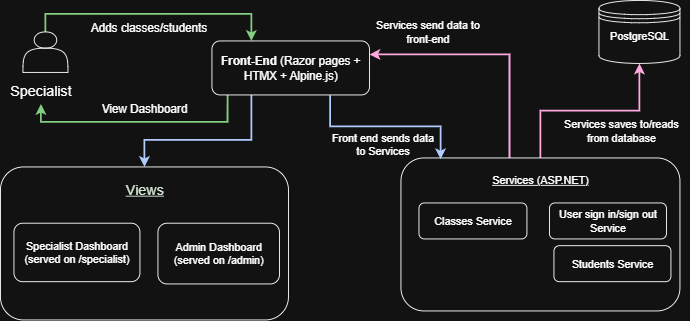

The diagram above was exported from draw.io. Its source (the exported page's mxGraphModel, read from the mxfile embedded in the PNG):
<mxGraphModel dx="786" dy="383" grid="1" gridSize="10" guides="1" tooltips="1" connect="1" arrows="1" fold="1" page="1" pageScale="1" pageWidth="850" pageHeight="1100" math="0" shadow="0">
  <root>
    <mxCell id="0" />
    <mxCell id="1" parent="0" />
    <mxCell id="1mPvFu_xa1Ju-g-R6OdI-29" style="edgeStyle=orthogonalEdgeStyle;rounded=0;orthogonalLoop=1;jettySize=auto;html=1;exitX=0.5;exitY=0;exitDx=0;exitDy=0;entryX=0.5;entryY=1;entryDx=0;entryDy=0;fillColor=#d80073;strokeColor=#A50040;strokeWidth=2;" edge="1" parent="1" source="1mPvFu_xa1Ju-g-R6OdI-25" target="GIon3-8R8xQ3GFIr5Mrb-5">
      <mxGeometry relative="1" as="geometry" />
    </mxCell>
    <mxCell id="1mPvFu_xa1Ju-g-R6OdI-30" style="edgeStyle=orthogonalEdgeStyle;rounded=0;orthogonalLoop=1;jettySize=auto;html=1;exitX=0.389;exitY=0;exitDx=0;exitDy=0;entryX=1;entryY=0.25;entryDx=0;entryDy=0;fillColor=#d80073;strokeColor=#A50040;strokeWidth=2;exitPerimeter=0;" edge="1" parent="1" source="1mPvFu_xa1Ju-g-R6OdI-25" target="GIon3-8R8xQ3GFIr5Mrb-10">
      <mxGeometry relative="1" as="geometry">
        <Array as="points">
          <mxPoint x="581" y="115" />
        </Array>
      </mxGeometry>
    </mxCell>
    <mxCell id="1mPvFu_xa1Ju-g-R6OdI-25" value="" style="rounded=1;whiteSpace=wrap;html=1;" vertex="1" parent="1">
      <mxGeometry x="460" y="230" width="310" height="170" as="geometry" />
    </mxCell>
    <mxCell id="1mPvFu_xa1Ju-g-R6OdI-22" value="" style="rounded=1;whiteSpace=wrap;html=1;" vertex="1" parent="1">
      <mxGeometry x="15" y="240" width="320" height="170" as="geometry" />
    </mxCell>
    <mxCell id="GIon3-8R8xQ3GFIr5Mrb-37" style="edgeStyle=orthogonalEdgeStyle;rounded=0;orthogonalLoop=1;jettySize=auto;html=1;fillColor=#008a00;strokeColor=#005700;strokeWidth=2;exitX=0.5;exitY=0;exitDx=0;exitDy=0;entryX=0.25;entryY=0;entryDx=0;entryDy=0;" parent="1" source="GIon3-8R8xQ3GFIr5Mrb-1" target="GIon3-8R8xQ3GFIr5Mrb-10" edge="1">
      <mxGeometry relative="1" as="geometry">
        <mxPoint x="80" y="105" as="sourcePoint" />
        <mxPoint x="337.5" y="75" as="targetPoint" />
      </mxGeometry>
    </mxCell>
    <mxCell id="GIon3-8R8xQ3GFIr5Mrb-1" value="" style="shape=actor;whiteSpace=wrap;html=1;" parent="1" vertex="1">
      <mxGeometry x="40" y="90" width="50" height="45" as="geometry" />
    </mxCell>
    <mxCell id="GIon3-8R8xQ3GFIr5Mrb-4" value="&lt;font style=&quot;font-size: 16px;&quot;&gt;Specialist&lt;/font&gt;" style="text;html=1;align=center;verticalAlign=middle;whiteSpace=wrap;rounded=0;" parent="1" vertex="1">
      <mxGeometry x="15" y="140" width="90" height="30" as="geometry" />
    </mxCell>
    <mxCell id="GIon3-8R8xQ3GFIr5Mrb-5" value="" style="shape=datastore;whiteSpace=wrap;html=1;" parent="1" vertex="1">
      <mxGeometry x="680" y="55" width="90" height="70" as="geometry" />
    </mxCell>
    <mxCell id="GIon3-8R8xQ3GFIr5Mrb-6" value="PostgreSQL" style="text;html=1;align=center;verticalAlign=middle;whiteSpace=wrap;rounded=0;" parent="1" vertex="1">
      <mxGeometry x="695" y="80" width="60" height="30" as="geometry" />
    </mxCell>
    <mxCell id="GIon3-8R8xQ3GFIr5Mrb-39" style="edgeStyle=orthogonalEdgeStyle;rounded=0;orthogonalLoop=1;jettySize=auto;html=1;exitX=0.25;exitY=1;exitDx=0;exitDy=0;entryX=0.5;entryY=0;entryDx=0;entryDy=0;fillColor=#0050ef;strokeColor=#001DBC;strokeWidth=2;" parent="1" source="GIon3-8R8xQ3GFIr5Mrb-10" target="1mPvFu_xa1Ju-g-R6OdI-22" edge="1">
      <mxGeometry relative="1" as="geometry">
        <Array as="points">
          <mxPoint x="294" y="210" />
          <mxPoint x="175" y="210" />
        </Array>
      </mxGeometry>
    </mxCell>
    <mxCell id="1mPvFu_xa1Ju-g-R6OdI-18" style="edgeStyle=orthogonalEdgeStyle;rounded=0;orthogonalLoop=1;jettySize=auto;html=1;exitX=0.099;exitY=0.989;exitDx=0;exitDy=0;entryX=0.5;entryY=1;entryDx=0;entryDy=0;exitPerimeter=0;fillColor=#008a00;strokeColor=#005700;strokeWidth=2;" edge="1" parent="1" source="GIon3-8R8xQ3GFIr5Mrb-10" target="GIon3-8R8xQ3GFIr5Mrb-4">
      <mxGeometry relative="1" as="geometry" />
    </mxCell>
    <mxCell id="GIon3-8R8xQ3GFIr5Mrb-10" value="&lt;font style=&quot;font-size: 13px;&quot;&gt;&lt;b style=&quot;&quot;&gt;Front-End &lt;/b&gt;(Razor pages + HTMX + Alpine.js)&lt;/font&gt;" style="rounded=1;whiteSpace=wrap;html=1;" parent="1" vertex="1">
      <mxGeometry x="250" y="100" width="175" height="60" as="geometry" />
    </mxCell>
    <mxCell id="GIon3-8R8xQ3GFIr5Mrb-28" value="&lt;font style=&quot;font-size: 13px;&quot;&gt;Adds classes/students&lt;/font&gt;" style="text;html=1;align=center;verticalAlign=middle;whiteSpace=wrap;rounded=0;" parent="1" vertex="1">
      <mxGeometry x="95" y="70" width="170" height="30" as="geometry" />
    </mxCell>
    <mxCell id="GIon3-8R8xQ3GFIr5Mrb-29" value="Specialist Dashboard (served on /specialist)" style="rounded=1;whiteSpace=wrap;html=1;" parent="1" vertex="1">
      <mxGeometry x="30" y="302.5" width="140" height="65" as="geometry" />
    </mxCell>
    <mxCell id="GIon3-8R8xQ3GFIr5Mrb-30" value="&lt;font style=&quot;font-size: 13px;&quot;&gt;View Dashboard&lt;/font&gt;" style="text;html=1;align=center;verticalAlign=middle;whiteSpace=wrap;rounded=0;" parent="1" vertex="1">
      <mxGeometry x="95" y="160" width="160" height="30" as="geometry" />
    </mxCell>
    <mxCell id="GIon3-8R8xQ3GFIr5Mrb-42" value="User sign in/sign out Service" style="rounded=1;whiteSpace=wrap;html=1;" parent="1" vertex="1">
      <mxGeometry x="625" y="280" width="130" height="40" as="geometry" />
    </mxCell>
    <mxCell id="GIon3-8R8xQ3GFIr5Mrb-43" value="Classes Service" style="rounded=1;whiteSpace=wrap;html=1;" parent="1" vertex="1">
      <mxGeometry x="480" y="280" width="120" height="40" as="geometry" />
    </mxCell>
    <mxCell id="1mPvFu_xa1Ju-g-R6OdI-2" value="Students Service" style="rounded=1;whiteSpace=wrap;html=1;" vertex="1" parent="1">
      <mxGeometry x="630" y="327.5" width="130" height="40" as="geometry" />
    </mxCell>
    <mxCell id="1mPvFu_xa1Ju-g-R6OdI-15" value="Services saves to/reads from database" style="text;html=1;align=center;verticalAlign=middle;whiteSpace=wrap;rounded=0;" vertex="1" parent="1">
      <mxGeometry x="630" y="180" width="150" height="40" as="geometry" />
    </mxCell>
    <mxCell id="1mPvFu_xa1Ju-g-R6OdI-16" value="Services send data to front-end" style="text;html=1;align=center;verticalAlign=middle;whiteSpace=wrap;rounded=0;" vertex="1" parent="1">
      <mxGeometry x="425" y="70" width="130" height="40" as="geometry" />
    </mxCell>
    <mxCell id="GIon3-8R8xQ3GFIr5Mrb-32" value="Admin Dashboard (served on /admin)" style="rounded=1;whiteSpace=wrap;html=1;" parent="1" vertex="1">
      <mxGeometry x="190" y="302.5" width="135" height="67.5" as="geometry" />
    </mxCell>
    <mxCell id="1mPvFu_xa1Ju-g-R6OdI-24" value="&lt;font style=&quot;font-size: 16px; color: light-dark(rgb(0, 0, 0), rgb(213, 232, 212));&quot;&gt;&lt;u&gt;Views&lt;/u&gt;&lt;/font&gt;" style="text;html=1;align=center;verticalAlign=middle;whiteSpace=wrap;rounded=0;" vertex="1" parent="1">
      <mxGeometry x="137.5" y="250" width="75" height="30" as="geometry" />
    </mxCell>
    <mxCell id="1mPvFu_xa1Ju-g-R6OdI-26" value="&lt;u&gt;Services (ASP.NET)&lt;/u&gt;" style="text;html=1;align=center;verticalAlign=middle;whiteSpace=wrap;rounded=0;" vertex="1" parent="1">
      <mxGeometry x="535" y="240" width="160" height="30" as="geometry" />
    </mxCell>
    <mxCell id="1mPvFu_xa1Ju-g-R6OdI-34" style="edgeStyle=orthogonalEdgeStyle;rounded=0;orthogonalLoop=1;jettySize=auto;html=1;exitX=0.75;exitY=1;exitDx=0;exitDy=0;entryX=0.142;entryY=0.008;entryDx=0;entryDy=0;entryPerimeter=0;fillColor=#0050ef;strokeColor=#001DBC;strokeWidth=2;" edge="1" parent="1" source="GIon3-8R8xQ3GFIr5Mrb-10" target="1mPvFu_xa1Ju-g-R6OdI-25">
      <mxGeometry relative="1" as="geometry" />
    </mxCell>
    <mxCell id="1mPvFu_xa1Ju-g-R6OdI-35" value="Front end sends data to Services" style="text;html=1;align=center;verticalAlign=middle;whiteSpace=wrap;rounded=0;" vertex="1" parent="1">
      <mxGeometry x="380" y="200" width="120" height="30" as="geometry" />
    </mxCell>
  </root>
</mxGraphModel>